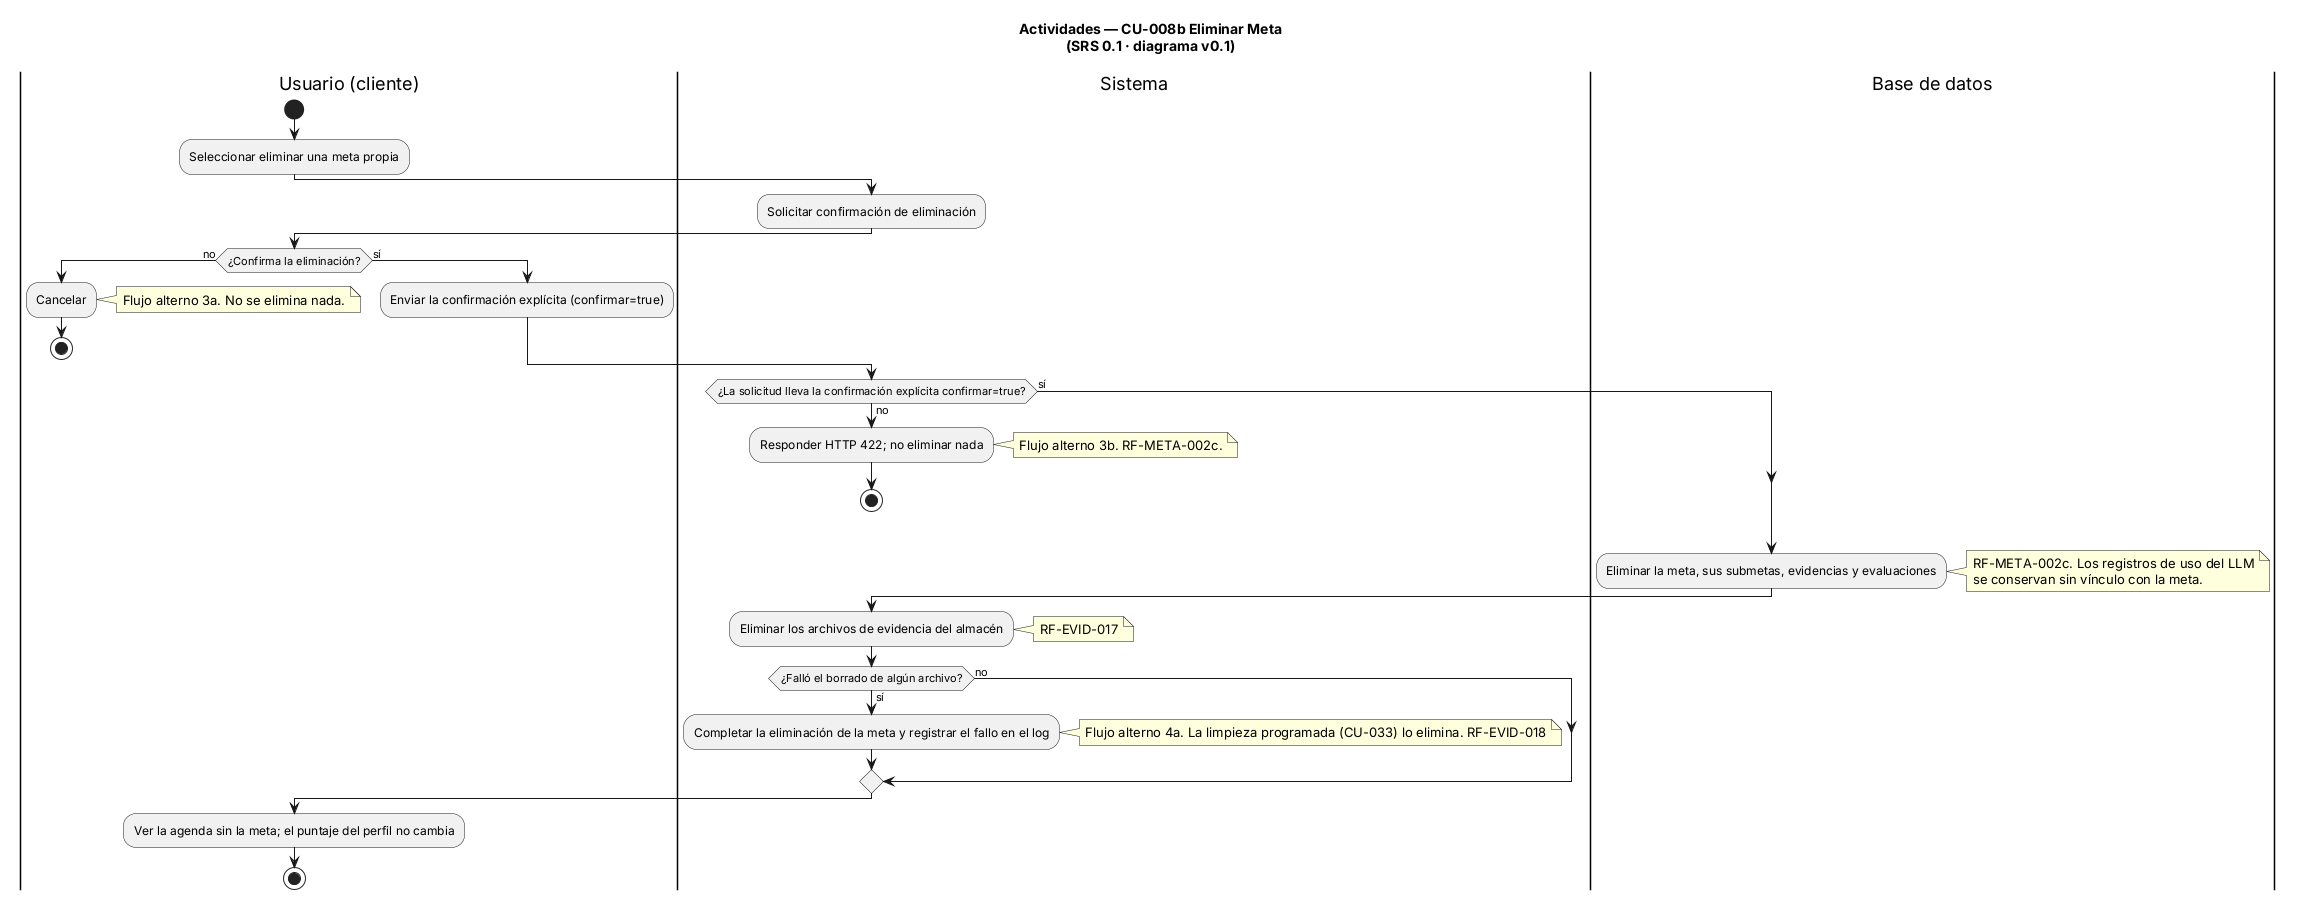

The diagram above was rendered by PlantUML. Its source (embedded in the PNG):
@startuml CU-008b-delete-goal
' ==============================================================
' CONTROL DE VERSIONES
' Archivo  : CU-008b-delete-goal.puml
' Versión  : 0.1      Fecha: 2026-11-11      Autor: Equipo FocusStrike
' Fuente   : docs/01-analysis/SRS.md (SRS 0.1), sección 3.7, CU-008b
' Cambio   : Línea base
' ==============================================================
title Actividades — CU-008b Eliminar Meta\n(SRS 0.1 · diagrama v0.1)
|Usuario (cliente)|
start
:Seleccionar eliminar una meta propia;

|Sistema|
:Solicitar confirmación de eliminación;

|Usuario (cliente)|
if (¿Confirma la eliminación?) then (no)
  :Cancelar;
  note right: Flujo alterno 3a. No se elimina nada.
  stop
else (sí)
  :Enviar la confirmación explícita (confirmar=true);
endif

|Sistema|
if (¿La solicitud lleva la confirmación explícita confirmar=true?) then (no)
  :Responder HTTP 422; no eliminar nada;
  note right: Flujo alterno 3b. RF-META-002c.
  stop
else (sí)
endif

|Base de datos|
:Eliminar la meta, sus submetas, evidencias y evaluaciones;
note right
  RF-META-002c. Los registros de uso del LLM
  se conservan sin vínculo con la meta.
end note

|Sistema|
:Eliminar los archivos de evidencia del almacén;
note right: RF-EVID-017
if (¿Falló el borrado de algún archivo?) then (sí)
  :Completar la eliminación de la meta y registrar el fallo en el log;
  note right: Flujo alterno 4a. La limpieza programada (CU-033) lo elimina. RF-EVID-018
else (no)
endif

|Usuario (cliente)|
:Ver la agenda sin la meta; el puntaje del perfil no cambia;
stop

@enduml